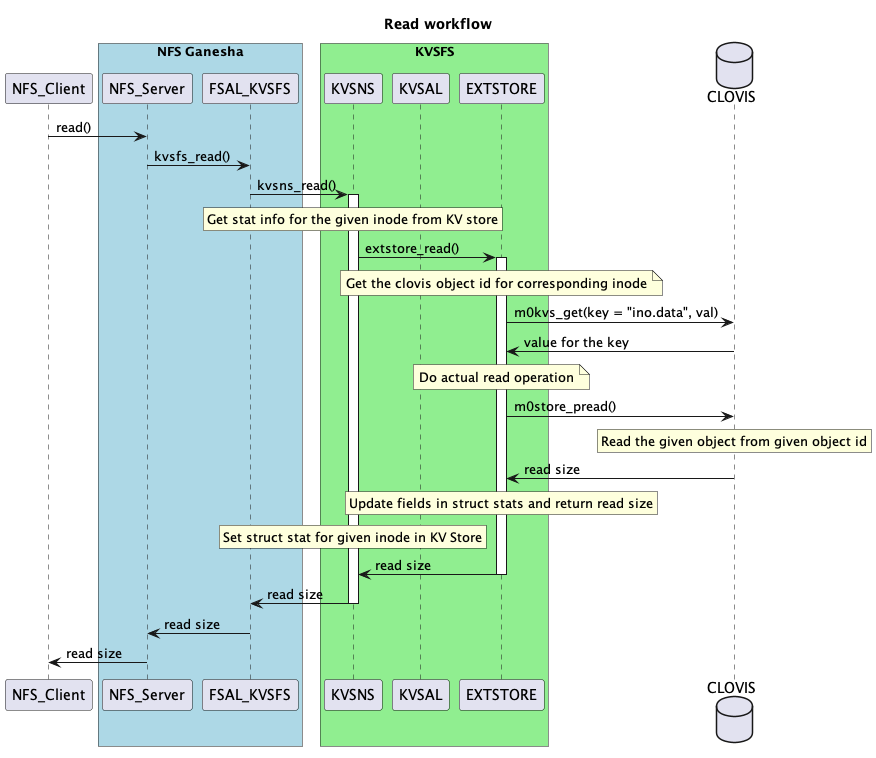

The diagram above was rendered by PlantUML. Its source (embedded in the PNG):
@startuml
title Read workflow
participant NFS_Client
box "NFS Ganesha" #LightBlue
    participant NFS_Server
    participant FSAL_KVSFS
end box
box "KVSFS" #LightGreen
    participant KVSNS
    participant KVSAL
    participant EXTSTORE
end box
database CLOVIS

NFS_Client -> NFS_Server: read()
NFS_Server -> FSAL_KVSFS: kvsfs_read()
FSAL_KVSFS -> KVSNS: kvsns_read()
rnote over KVSNS: Get stat info for the given inode from KV store
activate KVSNS
KVSNS -> EXTSTORE: extstore_read()
activate EXTSTORE
note over EXTSTORE: Get the clovis object id for corresponding inode
EXTSTORE -> CLOVIS: m0kvs_get(key = "ino.data", val)
CLOVIS -> EXTSTORE: value for the key
note over EXTSTORE: Do actual read operation
EXTSTORE -> CLOVIS: m0store_pread()
rnote over CLOVIS: Read the given object from given object id
CLOVIS -> EXTSTORE: read size
rnote over EXTSTORE: Update fields in struct stats and return read size
rnote over KVSNS: Set struct stat for given inode in KV Store
EXTSTORE -> KVSNS: read size
deactivate EXTSTORE
KVSNS -> FSAL_KVSFS: read size
deactivate KVSNS
FSAL_KVSFS -> NFS_Server: read size
NFS_Server -> NFS_Client: read size
@enduml